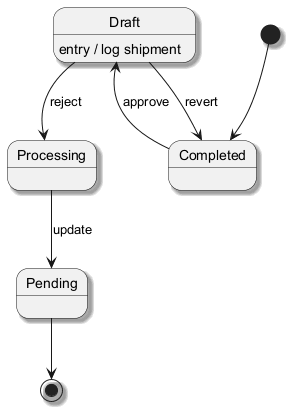

The diagram above was rendered by PlantUML. Its source (embedded in the PNG):
@startuml
skinparam backgroundColor #FFFFFF
skinparam classBackgroundColor #F3E5F5
skinparam classBorderColor #6A1B9A
skinparam shadowing true
[*] --> Completed
Completed --> Draft : approve
Draft --> Processing : reject
Draft : entry / log shipment
Processing --> Pending : update
Draft --> Completed : revert
Pending --> [*]
@enduml